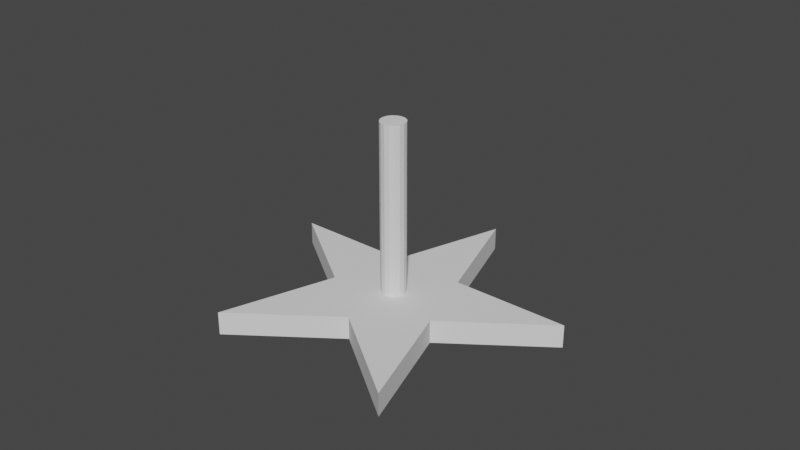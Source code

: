# Source: estrella.blend  (saved by Blender 3.5.10; exported with 4.5.12 LTS)
import bpy
from mathutils import Matrix  # noqa: F401  (used for matrix-valued properties, if any)

bpy.ops.wm.read_factory_settings(use_empty=True)
scene = bpy.context.scene
scene.name = 'Scene'

# ---- collections
col_collection = bpy.data.collections.new('Collection'); scene.collection.children.link(col_collection)

# ---- world
world_world = bpy.data.worlds.new('World'); scene.world = world_world
world_world.use_nodes = True; world_world.node_tree.nodes.clear()
_N = world_world.node_tree.nodes; _L = world_world.node_tree.links
n0 = _N.new('ShaderNodeOutputWorld'); n0.name = 'World Output'; n0.location = (300, 300)
n1 = _N.new('ShaderNodeBackground'); n1.name = 'Background'; n1.location = (10, 300)
n1.inputs[0].default_value = (0.05088, 0.05088, 0.05088, 1.0)
_L.new(n1.outputs[0], n0.inputs[0])
n0.is_active_output = True
world_world.color = (0.05088, 0.05088, 0.05088)
world_world.use_sun_shadow = False
world_world.sun_shadow_jitter_overblur = 0.0

# ---- meshes
me_plane = bpy.data.meshes.new('Plane')
me_plane.from_pydata([(-1.0, 1.0, 0.0), (0.642, 1.26, 0.0), (1.397, -0.2212, 0.0), (0.2212, -1.397, 0.0), (-1.26, -0.642, 0.0), (-0.0804, 0.5314, 0.0), (-0.5222, 0.09585, 0.0), (-0.2476, -0.4766, 0.0), (0.4812, 0.2445, 0.0), (0.3812, -0.3866, 0.0), (-1.0, 1.0, 0.0), (0.642, 1.26, 0.0), (1.397, -0.2212, 0.0), (0.2212, -1.397, 0.0), (-1.26, -0.642, 0.0), (-0.0804, 0.5314, 0.0), (-0.5222, 0.09585, 0.0), (-0.2476, -0.4766, 0.0), (0.4812, 0.2445, 0.0), (0.3812, -0.3866, 0.0), (-0.2476, -0.4766, 0.3), (0.2212, -1.397, 0.3), (-0.5222, 0.09585, 0.3), (-1.26, -0.642, 0.3), (0.3812, -0.3866, 0.3), (-1.0, 1.0, 0.3), (-0.0804, 0.5314, 0.3), (0.642, 1.26, 0.3), (0.4812, 0.2445, 0.3), (1.397, -0.2212, 0.3), (0.007962, 0.1076, 0.3), (0.04849, 0.0964, 0.3), (-0.03378, 0.1025, 0.3), (-0.07039, 0.08181, 0.3), (-0.09628, 0.04867, 0.3), (-0.1075, 0.008139, 0.3), (-0.1024, -0.03361, 0.3), (-0.08169, -0.07021, 0.3), (-0.04855, -0.0961, 0.3), (-0.00802, -0.1073, 0.3), (0.03372, -0.1022, 0.3), (0.07033, -0.08151, 0.3), (0.09622, -0.04837, 0.3), (0.1075, -0.007844, 0.3), (0.1023, 0.0339, 0.3), (0.08163, 0.07051, 0.3), (0.007962, 0.1076, 2.506), (0.04849, 0.0964, 2.506), (-0.03378, 0.1025, 2.506), (-0.07039, 0.08181, 2.506), (-0.09628, 0.04867, 2.506), (-0.1075, 0.008139, 2.506), (-0.1024, -0.03361, 2.506), (-0.08169, -0.07021, 2.506), (-0.04855, -0.0961, 2.506), (-0.00802, -0.1073, 2.506), (0.03372, -0.1022, 2.506), (0.07033, -0.08151, 2.506), (0.09622, -0.04837, 2.506), (0.1075, -0.007844, 2.506), (0.1023, 0.0339, 2.506), (0.08163, 0.07051, 2.506)], [], [(1, 5, 15, 11), (6, 4, 14, 16), (4, 7, 17, 14), (0, 6, 16, 10), (9, 19, 13, 3), (2, 8, 18, 12), (1, 11, 18, 8), (0, 10, 15, 5), (7, 3, 13, 17), (2, 12, 19, 9), (13, 19, 24, 21), (16, 22, 25, 10), (14, 17, 20, 23), (16, 14, 23, 22), (15, 26, 27, 11), (44, 28, 27, 26, 32, 30, 31, 45), (22, 23, 20, 21, 24, 40, 39, 38, 37, 36), (40, 24, 29, 28, 44, 43, 42, 41), (32, 26, 25, 22, 36, 35, 34, 33), (37, 53, 52, 36), (12, 18, 28, 29), (11, 27, 28, 18), (10, 25, 26, 15), (17, 13, 21, 20), (19, 12, 29, 24), (46, 48, 49, 50, 51, 52, 53, 54, 55, 56, 57, 58, 59, 60, 61, 47), (45, 61, 60, 44), (38, 54, 53, 37), (30, 46, 47, 31), (31, 47, 61, 45), (39, 55, 54, 38), (32, 48, 46, 30), (40, 56, 55, 39), (33, 49, 48, 32), (41, 57, 56, 40), (34, 50, 49, 33), (42, 58, 57, 41), (35, 51, 50, 34), (43, 59, 58, 42), (36, 52, 51, 35), (44, 60, 59, 43), (17, 14, 16, 10, 15, 11, 18, 12, 19, 13)])
_uv = me_plane.uv_layers.new(name='UVMap')
_uv.uv.foreach_set('vector', [0.0, 0.0, 0.0, 0.0, 0.0, 0.0, 0.0, 0.0, 0.0, 0.0, 0.0, 0.0, 0.0, 0.0, 0.0, 0.0, 0.0, 0.0, 0.0, 0.0, 0.0, 0.0, 0.0, 0.0, 0.0, 0.0, 0.0, 0.0, 0.0, 0.0, 0.0, 0.0, 0.0, 0.0, 0.0, 0.0, 0.0, 0.0, 0.0, 0.0, 0.0, 0.0, 0.0, 0.0, 0.0, 0.0, 0.0, 0.0, 0.0, 0.0, 0.0, 0.0, 0.0, 0.0, 0.0, 0.0, 0.0, 0.0, 0.0, 0.0, 0.0, 0.0, 0.0, 0.0, 0.0, 0.0, 0.0, 0.0, 0.0, 0.0, 0.0, 0.0, 0.0, 0.0, 0.0, 0.0, 0.0, 0.0, 0.0, 0.0, 0.0, 0.0, 0.0, 0.0, 0.0, 0.0, 0.0, 0.0, 0.0, 0.0, 0.0, 0.0, 0.0, 0.0, 0.0, 0.0, 0.0, 0.0, 0.0, 0.0, 0.0, 0.0, 0.0, 0.0, 0.0, 0.0, 0.0, 0.0, 0.0, 0.0, 0.0, 0.0, 0.0, 0.0, 0.0, 0.0, 0.0, 0.0, 0.0, 0.0, 0.0, 0.0, 0.0, 0.0, 0.0, 0.0, 0.0, 0.0, 0.0, 0.0, 0.0, 0.0, 0.0, 0.0, 0.0, 0.0, 0.0, 0.0, 0.0, 0.0, 0.0, 0.0, 0.0, 0.0, 0.0, 0.0, 0.0, 0.0, 0.0, 0.0, 0.0, 0.0, 0.0, 0.0, 0.0, 0.0, 0.0, 0.0, 0.0, 0.0, 0.0, 0.0, 0.0, 0.0, 0.0, 0.0, 0.0, 0.0, 0.0, 0.0, 0.0, 0.0, 0.0, 0.0, 0.0, 0.0, 0.0, 0.0, 0.0, 0.0, 0.0, 0.0, 0.0, 0.0, 0.0, 0.0, 0.0, 0.0, 0.0, 0.0, 0.0, 0.0, 0.0, 0.0, 0.0, 0.0, 0.0, 0.0, 0.0, 0.0, 0.0, 0.0, 0.0, 0.0, 0.0, 0.0, 0.0, 0.0, 0.0, 0.0, 0.0, 0.0, 0.0, 0.0, 0.0, 0.0, 0.0, 0.0, 0.0, 0.0, 0.0, 0.0, 0.0, 0.0, 0.0, 0.0, 0.0, 0.0, 0.0, 0.0, 0.0, 0.0, 0.0, 0.0, 0.0, 0.0, 0.0, 0.0, 0.0, 0.0, 0.0, 0.0, 0.0, 0.0, 0.0, 0.0, 0.0, 0.0, 0.0, 0.0, 0.0, 0.0, 0.0, 0.0, 0.0, 0.0, 0.0, 0.0, 0.0, 0.0, 0.0, 0.0, 0.0, 0.0, 0.0, 0.0, 0.0, 0.0, 0.0, 0.0, 0.0, 0.0, 0.0, 0.0, 0.0, 0.0, 0.0, 0.0, 0.0, 0.0, 0.0, 0.0, 0.0, 0.0, 0.0, 0.0, 0.0, 0.0, 0.0, 0.0, 0.0, 0.0, 0.0, 0.0, 0.0, 0.0, 0.0, 0.0, 0.0, 0.0, 0.0, 0.0, 0.0, 0.0, 0.0, 0.0, 0.0, 0.0, 0.0, 0.0, 0.0, 0.0, 0.0, 0.0, 0.0, 0.0, 0.0, 0.0, 0.0, 0.0, 0.0, 0.0, 0.0, 0.0, 0.0, 0.0, 0.0, 0.0, 0.0, 0.0, 0.0, 0.0, 0.0, 0.0, 0.0, 0.0, 0.0, 0.0, 0.0, 0.0, 0.0, 0.0, 0.0, 0.0, 0.0, 0.0, 0.0, 0.0, 0.0, 0.0, 0.0, 0.0, 0.0, 0.0, 0.0, 0.0, 0.0, 0.0, 0.0, 0.0, 0.0, 0.0, 0.0, 0.0, 0.0, 0.0, 0.0, 0.0, 0.0, 0.0, 0.0, 0.0, 0.0, 0.0, 0.0, 0.0, 0.0, 0.0, 0.0, 0.0, 0.0, 0.0, 0.0, 0.0, 0.0, 0.0, 0.0, 0.0, 0.0, 0.0, 0.0, 0.0, 0.0, 0.0, 0.0, 0.0, 0.0, 0.0, 0.0, 0.0, 0.0, 0.0, 0.0, 0.0, 0.0, 0.0, 0.0, 0.0])
me_plane.update()

# ---- objects
ob_plane = bpy.data.objects.new('Plane', me_plane)

# ---- transforms, parenting, visibility, modifiers, constraints
ob_plane.location = (0.0, 0.0, 0.0)
ob_plane.rotation_euler = (0.0, -0.0, 0.4669)
ob_plane.scale = (1.497, 1.497, 1.0)

# ---- collection membership
col_collection.objects.link(ob_plane)

# ---- scene / render settings (as saved in the file)
scene.frame_start = 1; scene.frame_end = 250; scene.frame_set(1)
scene.render.engine = 'BLENDER_EEVEE_NEXT'
scene.cycles.sampling_pattern = 'TABULATED_SOBOL'
scene.view_settings.view_transform = 'Filmic'
scene.unit_settings.scale_length = 0.01
bpy.context.view_layer.update()

# ---- added for rendering (the .blend has no active camera and no usable light): camera, sun
cam_auto = bpy.data.cameras.new('AutoCamera')
cam_auto.lens = 50.0
cam_auto.sensor_width = 36.0
cam_auto.clip_end = 1000.0
ob_auto_camera = bpy.data.objects.new('AutoCamera', cam_auto)
scene.collection.objects.link(ob_auto_camera)
ob_auto_camera.location = (7.49971, -8.88007, 7.14291)
ob_auto_camera.rotation_euler = (1.09748, -7.21219e-08, 0.694738)
scene.camera = ob_auto_camera
light_auto_sun = bpy.data.lights.new('AutoSun', 'SUN')
light_auto_sun.energy = 3.0
light_auto_sun.angle = 0.0523599
ob_auto_sun = bpy.data.objects.new('AutoSun', light_auto_sun)
scene.collection.objects.link(ob_auto_sun)
ob_auto_sun.rotation_euler = (0.872665, 0.174533, 0.523599)
bpy.context.view_layer.update()
